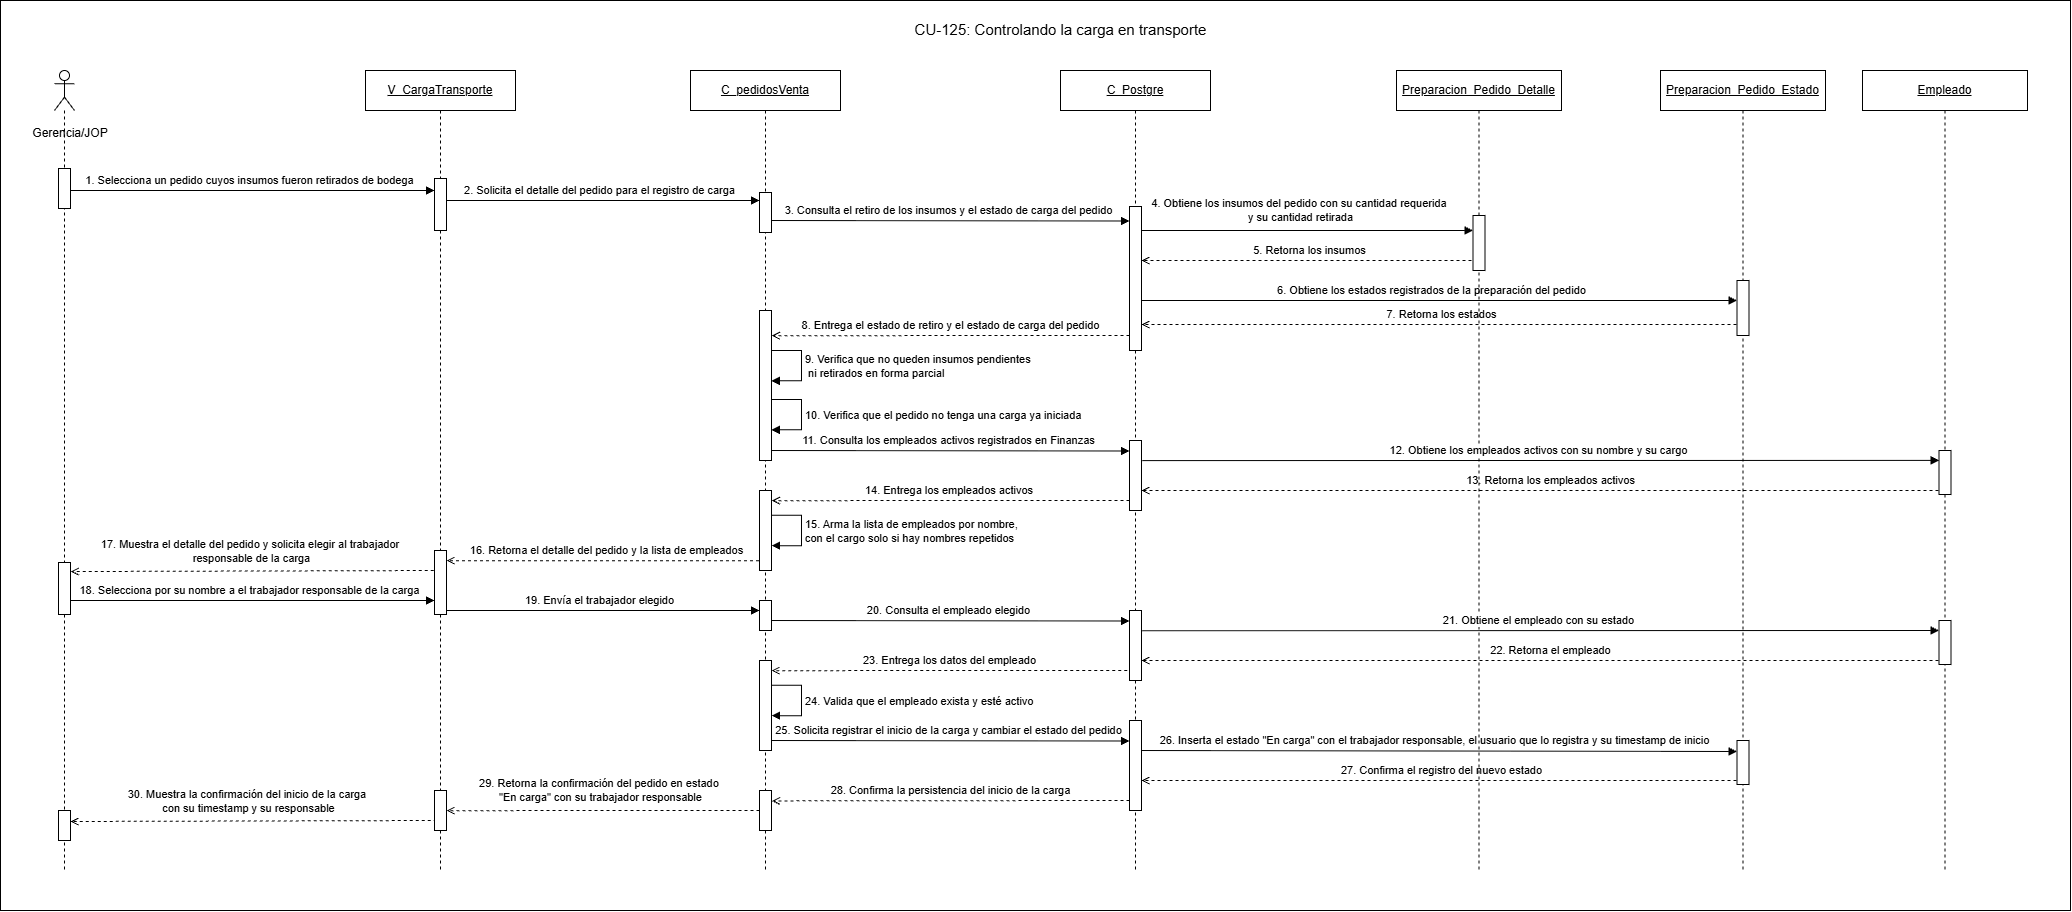

The diagram above was exported from draw.io. Its source (the exported page's mxGraphModel, read from the mxfile embedded in the PNG):
<mxGraphModel dx="3660" dy="1430" grid="1" gridSize="10" guides="1" tooltips="1" connect="1" arrows="1" fold="1" page="1" pageScale="1" pageWidth="827" pageHeight="1169" math="0" shadow="0">
  <root>
    <mxCell id="0" />
    <mxCell id="1" parent="0" />
    <mxCell id="d0MEDqnqnOEmU6Ou0Owy-1" parent="1" style="rounded=0;whiteSpace=wrap;html=1;" value="" vertex="1">
      <mxGeometry height="910" width="2070" x="40" y="170" as="geometry" />
    </mxCell>
    <mxCell id="QdMtWNC0PF3ypm31mGNt-41" edge="1" parent="1" style="rounded=0;html=1;endArrow=open;dashed=1;entryX=1.261;entryY=0.171;entryDx=0;entryDy=0;entryPerimeter=0;" value="30.&amp;nbsp;Muestra la confirmación del inicio de la carga&amp;nbsp;&lt;div&gt;con su timestamp y su responsable&lt;/div&gt;">
      <mxGeometry relative="1" x="0.0264" y="-20" as="geometry">
        <mxPoint as="offset" />
        <mxPoint x="476.3129885057474" y="990" as="sourcePoint" />
        <mxPoint x="110" y="991" as="targetPoint" />
      </mxGeometry>
    </mxCell>
    <mxCell id="QdMtWNC0PF3ypm31mGNt-38" edge="1" parent="1" style="rounded=0;html=1;endArrow=open;dashed=1;entryX=1.178;entryY=0.535;entryDx=0;entryDy=0;entryPerimeter=0;" value="29.&amp;nbsp;Retorna la confirmación del pedido en estado&amp;nbsp;&lt;div&gt;&quot;En carga&quot; con su trabajador responsable&lt;/div&gt;">
      <mxGeometry relative="1" x="0.0344" y="-20" as="geometry">
        <mxPoint as="offset" />
        <mxPoint x="805" y="980" as="sourcePoint" />
        <mxPoint x="486" y="980.1575000000003" as="targetPoint" />
      </mxGeometry>
    </mxCell>
    <mxCell id="QdMtWNC0PF3ypm31mGNt-35" edge="1" parent="1" source="QdMtWNC0PF3ypm31mGNt-1" style="rounded=0;html=1;endArrow=open;dashed=1;entryX=1.175;entryY=0.725;entryDx=0;entryDy=0;entryPerimeter=0;" value="27.&amp;nbsp;Confirma el registro del nuevo estado">
      <mxGeometry relative="1" y="-10" as="geometry">
        <mxPoint as="offset" />
        <mxPoint x="1734.9999999999998" y="950" as="sourcePoint" />
        <mxPoint x="1181" y="950.0199999999992" as="targetPoint" />
      </mxGeometry>
    </mxCell>
    <mxCell id="QdMtWNC0PF3ypm31mGNt-6" edge="1" parent="1" source="QdMtWNC0PF3ypm31mGNt-1" style="rounded=0;html=1;endArrow=open;dashed=1;entryX=1.175;entryY=0.725;entryDx=0;entryDy=0;entryPerimeter=0;" value="7.&amp;nbsp;Retorna los estados">
      <mxGeometry relative="1" y="-10" as="geometry">
        <mxPoint as="offset" />
        <mxPoint x="1735" y="494.00000000000045" as="sourcePoint" />
        <mxPoint x="1181.0000000000002" y="494.01999999999964" as="targetPoint" />
      </mxGeometry>
    </mxCell>
    <mxCell id="QdMtWNC0PF3ypm31mGNt-34" edge="1" parent="1" style="rounded=0;html=1;endArrow=block;endFill=1;entryX=0;entryY=0.25;entryDx=0;entryDy=0;" target="QdMtWNC0PF3ypm31mGNt-33" value="26.&amp;nbsp;Inserta el estado &quot;En carga&quot; con el trabajador responsable, el usuario que lo registra y su timestamp de inicio">
      <mxGeometry relative="1" x="-0.0057" y="10" as="geometry">
        <mxPoint as="offset" />
        <mxPoint x="1175" y="920" as="sourcePoint" />
        <mxPoint x="1736.5" y="920" as="targetPoint" />
      </mxGeometry>
    </mxCell>
    <mxCell id="QdMtWNC0PF3ypm31mGNt-31" edge="1" parent="1" style="rounded=0;html=1;endArrow=block;endFill=1;entryX=0;entryY=0.25;entryDx=0;entryDy=0;" value="25.&amp;nbsp;Solicita registrar el inicio de la carga y cambiar el estado del pedido">
      <mxGeometry relative="1" x="0.0028" y="10" as="geometry">
        <mxPoint as="offset" />
        <mxPoint x="804.5" y="910" as="sourcePoint" />
        <mxPoint x="1169" y="910.4999999999991" as="targetPoint" />
      </mxGeometry>
    </mxCell>
    <mxCell id="QdMtWNC0PF3ypm31mGNt-23" edge="1" parent="1" style="rounded=0;html=1;endArrow=block;endFill=1;entryX=0;entryY=0.25;entryDx=0;entryDy=0;" value="20.&amp;nbsp;Consulta el empleado elegido">
      <mxGeometry relative="1" x="0.0015" y="10" as="geometry">
        <mxPoint as="offset" />
        <mxPoint x="804.5" y="790" as="sourcePoint" />
        <mxPoint x="1169" y="790.4999999999991" as="targetPoint" />
      </mxGeometry>
    </mxCell>
    <mxCell id="QdMtWNC0PF3ypm31mGNt-21" edge="1" parent="1" style="rounded=0;html=1;endArrow=block;endFill=1;" value="19.&amp;nbsp;Envía el trabajador elegido">
      <mxGeometry relative="1" x="-0.0021" y="10" as="geometry">
        <mxPoint as="offset" />
        <mxPoint x="480" y="780" as="sourcePoint" />
        <mxPoint x="799.0033333333332" y="780.0000000000001" as="targetPoint" />
      </mxGeometry>
    </mxCell>
    <mxCell id="QdMtWNC0PF3ypm31mGNt-20" edge="1" parent="1" source="OzcYTzQlrOSOlaFpA1wu-10" style="rounded=0;html=1;endArrow=block;endFill=1;" value="18.&amp;nbsp;Selecciona por su nombre a el trabajador responsable de la carga">
      <mxGeometry relative="1" x="-0.0021" y="10" as="geometry">
        <mxPoint as="offset" />
        <mxPoint x="124" y="770" as="sourcePoint" />
        <mxPoint x="474" y="770.0000000000001" as="targetPoint" />
      </mxGeometry>
    </mxCell>
    <mxCell id="QdMtWNC0PF3ypm31mGNt-19" edge="1" parent="1" source="OzcYTzQlrOSOlaFpA1wu-27" style="rounded=0;html=1;endArrow=open;dashed=1;entryX=1.178;entryY=0.535;entryDx=0;entryDy=0;entryPerimeter=0;" value="16.&amp;nbsp;Retorna el detalle del pedido y la lista de empleados">
      <mxGeometry relative="1" x="0.0004" y="-10" as="geometry">
        <mxPoint as="offset" />
        <mxPoint x="841.868" y="730" as="sourcePoint" />
        <mxPoint x="486" y="730.1575000000003" as="targetPoint" />
      </mxGeometry>
    </mxCell>
    <mxCell id="QdMtWNC0PF3ypm31mGNt-15" edge="1" parent="1" style="rounded=0;html=1;endArrow=open;dashed=1;entryX=0.917;entryY=0.727;entryDx=0;entryDy=0;entryPerimeter=0;" value="13.&amp;nbsp;Retorna los empleados activos">
      <mxGeometry relative="1" x="-0.0187" y="-10" as="geometry">
        <mxPoint as="offset" />
        <mxPoint x="1984" y="660.0049999999997" as="sourcePoint" />
        <mxPoint x="1181.004" y="660.0049999999999" as="targetPoint" />
      </mxGeometry>
    </mxCell>
    <mxCell id="QdMtWNC0PF3ypm31mGNt-11" edge="1" parent="1" style="rounded=0;html=1;endArrow=block;endFill=1;entryX=0;entryY=0.25;entryDx=0;entryDy=0;" value="11.&amp;nbsp;Consulta los empleados activos registrados en Finanzas">
      <mxGeometry relative="1" x="0.0015" y="10" as="geometry">
        <mxPoint as="offset" />
        <mxPoint x="804.5" y="620" as="sourcePoint" />
        <mxPoint x="1169" y="620.4999999999991" as="targetPoint" />
      </mxGeometry>
    </mxCell>
    <mxCell id="QdMtWNC0PF3ypm31mGNt-4" edge="1" parent="1" style="rounded=0;html=1;endArrow=block;endFill=1;" value="6.&amp;nbsp;Obtiene los estados registrados de la preparación del pedido">
      <mxGeometry relative="1" x="-0.0057" y="10" as="geometry">
        <mxPoint as="offset" />
        <mxPoint x="1169.310344827586" y="470" as="sourcePoint" />
        <mxPoint x="1776.5" y="470" as="targetPoint" />
      </mxGeometry>
    </mxCell>
    <mxCell id="eXQo7twSvsaSOrZBXdvv-4" edge="1" parent="1" style="rounded=0;html=1;endArrow=block;endFill=1;" value="4. Obtiene los insumos del pedido con su cantidad requerida&amp;nbsp;&lt;div&gt;y su cantidad retirada&lt;/div&gt;">
      <mxGeometry relative="1" x="-0.0212" y="20" as="geometry">
        <mxPoint as="offset" />
        <mxPoint x="1174.6666666666667" y="400.00301310043676" as="sourcePoint" />
        <mxPoint x="1512.5" y="400.00301310043676" as="targetPoint" />
      </mxGeometry>
    </mxCell>
    <mxCell id="uPIs17SxJKnd0jnJIC3R-4" edge="1" parent="1" style="rounded=0;html=1;endArrow=open;dashed=1;entryX=1.025;entryY=0.174;entryDx=0;entryDy=0;entryPerimeter=0;" target="eXQo7twSvsaSOrZBXdvv-29" value="17.&amp;nbsp;Muestra el detalle del pedido y solicita elegir al trabajador&amp;nbsp;&lt;div&gt;responsable de la carga&lt;/div&gt;">
      <mxGeometry relative="1" x="0.0189" y="-20" as="geometry">
        <mxPoint as="offset" />
        <mxPoint x="479.3129885057474" y="740" as="sourcePoint" />
        <mxPoint x="130" y="740.24" as="targetPoint" />
      </mxGeometry>
    </mxCell>
    <mxCell id="eXQo7twSvsaSOrZBXdvv-3" edge="1" parent="1" style="rounded=0;html=1;endArrow=block;endFill=1;entryX=0;entryY=0.25;entryDx=0;entryDy=0;" value="3. Consulta el retiro de los insumos y el estado de carga del pedido">
      <mxGeometry relative="1" x="0.0015" y="10" as="geometry">
        <mxPoint as="offset" />
        <mxPoint x="804.5" y="390" as="sourcePoint" />
        <mxPoint x="1169" y="390.4999999999991" as="targetPoint" />
      </mxGeometry>
    </mxCell>
    <mxCell id="eXQo7twSvsaSOrZBXdvv-5" edge="1" parent="1" style="rounded=0;html=1;endArrow=open;dashed=1;entryX=1.083;entryY=0.714;entryDx=0;entryDy=0;entryPerimeter=0;" value="5. Retorna los insumos">
      <mxGeometry relative="1" y="-10" as="geometry">
        <mxPoint as="offset" />
        <mxPoint x="1517" y="429.996" as="sourcePoint" />
        <mxPoint x="1180.996" y="429.996" as="targetPoint" />
      </mxGeometry>
    </mxCell>
    <mxCell id="eXQo7twSvsaSOrZBXdvv-2" edge="1" parent="1" style="rounded=0;html=1;endArrow=block;endFill=1;" value="2. Solicita el detalle del pedido para el registro de carga">
      <mxGeometry relative="1" x="-0.0021" y="10" as="geometry">
        <mxPoint as="offset" />
        <mxPoint x="480" y="370" as="sourcePoint" />
        <mxPoint x="799.0033333333332" y="370.0000000000001" as="targetPoint" />
      </mxGeometry>
    </mxCell>
    <mxCell id="OzcYTzQlrOSOlaFpA1wu-27" parent="1" style="shape=umlLifeline;perimeter=lifelinePerimeter;whiteSpace=wrap;html=1;container=1;dropTarget=0;" value="&lt;u&gt;C_pedidosVenta&lt;/u&gt;" vertex="1">
      <mxGeometry height="800" width="150" x="730" y="240" as="geometry" />
    </mxCell>
    <mxCell id="OzcYTzQlrOSOlaFpA1wu-2" edge="1" parent="1" source="OzcYTzQlrOSOlaFpA1wu-10" style="rounded=0;html=1;endArrow=block;endFill=1;" value="1. Selecciona un pedido cuyos insumos fueron retirados de bodega">
      <mxGeometry relative="1" x="-0.0021" y="10" as="geometry">
        <mxPoint as="offset" />
        <mxPoint x="143.66666666666674" y="360" as="sourcePoint" />
        <mxPoint x="474" y="360.0000000000001" as="targetPoint" />
      </mxGeometry>
    </mxCell>
    <mxCell id="OzcYTzQlrOSOlaFpA1wu-10" parent="1" style="shape=umlLifeline;perimeter=lifelinePerimeter;whiteSpace=wrap;html=1;container=1;dropTarget=0;collapsible=0;recursiveResize=0;outlineConnect=0;portConstraint=eastwest;newEdgeStyle={&quot;curved&quot;:0,&quot;rounded&quot;:0};participant=umlActor;" value="" vertex="1">
      <mxGeometry height="800" width="20" x="94" y="240" as="geometry" />
    </mxCell>
    <mxCell id="OzcYTzQlrOSOlaFpA1wu-11" parent="1" style="fillColor=#ffffff;strokeColor=#000000" vertex="1">
      <mxGeometry height="40" width="12" x="98" y="338" as="geometry" />
    </mxCell>
    <mxCell id="OzcYTzQlrOSOlaFpA1wu-14" parent="1" style="text;html=1;whiteSpace=wrap;strokeColor=none;fillColor=none;align=center;verticalAlign=middle;rounded=0;" value="Gerencia/JOP" vertex="1">
      <mxGeometry height="30" width="60" x="80" y="288" as="geometry" />
    </mxCell>
    <mxCell id="OzcYTzQlrOSOlaFpA1wu-18" parent="1" style="shape=umlLifeline;perimeter=lifelinePerimeter;whiteSpace=wrap;html=1;container=1;dropTarget=0" value="&lt;u&gt;C_Postgre&lt;/u&gt;" vertex="1">
      <mxGeometry height="800" width="150" x="1100" y="240" as="geometry" />
    </mxCell>
    <mxCell id="OzcYTzQlrOSOlaFpA1wu-22" parent="1" style="fillColor=#ffffff;strokeColor=#000000" vertex="1">
      <mxGeometry height="40" width="12" x="799" y="362" as="geometry" />
    </mxCell>
    <mxCell id="OzcYTzQlrOSOlaFpA1wu-24" parent="1" style="shape=umlLifeline;perimeter=lifelinePerimeter;whiteSpace=wrap;html=1;container=1;dropTarget=0;" value="&lt;u&gt;V_CargaTransporte&lt;/u&gt;" vertex="1">
      <mxGeometry height="800" width="150" x="405" y="240" as="geometry" />
    </mxCell>
    <mxCell id="OzcYTzQlrOSOlaFpA1wu-25" parent="1" style="fillColor=#ffffff;strokeColor=#000000" vertex="1">
      <mxGeometry height="52" width="12" x="474" y="348" as="geometry" />
    </mxCell>
    <mxCell id="1Yhnj_wOcT1IclhnVDDp-1" parent="1" style="shape=umlLifeline;perimeter=lifelinePerimeter;whiteSpace=wrap;html=1;container=1;dropTarget=0" value="&lt;u&gt;Preparacion_Pedido_Detalle&lt;/u&gt;" vertex="1">
      <mxGeometry height="800" width="165" x="1436" y="240" as="geometry" />
    </mxCell>
    <mxCell id="1Yhnj_wOcT1IclhnVDDp-5" parent="1" style="fillColor=#ffffff;strokeColor=#000000" vertex="1">
      <mxGeometry height="144" width="12" x="1169" y="376" as="geometry" />
    </mxCell>
    <mxCell id="cBHN9LfRHxzjqxhNy-5d-2" parent="1" style="fillColor=#ffffff;strokeColor=#000000" vertex="1">
      <mxGeometry height="55" width="12" x="1512.5" y="385" as="geometry" />
    </mxCell>
    <mxCell id="R1dFlx97Qt3iOsqK2Q-V-1" parent="1" style="text;html=1;strokeColor=none;fillColor=none;align=center;verticalAlign=middle;fontSize=18;fontStyle=1" value="&lt;div&gt;&lt;span style=&quot;font-weight: 400;&quot;&gt;&lt;font style=&quot;font-size: 15px;&quot;&gt;CU-125: Controlando la carga en transporte&lt;/font&gt;&lt;/span&gt;&lt;/div&gt;&lt;div&gt;&lt;br&gt;&lt;/div&gt;" vertex="1">
      <mxGeometry height="40" width="500" x="850" y="190" as="geometry" />
    </mxCell>
    <mxCell id="eXQo7twSvsaSOrZBXdvv-15" parent="1" style="fillColor=#ffffff;strokeColor=#000000" vertex="1">
      <mxGeometry height="150" width="12" x="799" y="480" as="geometry" />
    </mxCell>
    <mxCell id="eXQo7twSvsaSOrZBXdvv-26" parent="1" style="fillColor=#ffffff;strokeColor=#000000" vertex="1">
      <mxGeometry height="64" width="12" x="474" y="720" as="geometry" />
    </mxCell>
    <mxCell id="eXQo7twSvsaSOrZBXdvv-29" parent="1" style="fillColor=#ffffff;strokeColor=#000000" vertex="1">
      <mxGeometry height="52" width="12" x="98" y="732" as="geometry" />
    </mxCell>
    <mxCell id="QdMtWNC0PF3ypm31mGNt-1" parent="1" style="shape=umlLifeline;perimeter=lifelinePerimeter;whiteSpace=wrap;html=1;container=1;dropTarget=0" value="&lt;u&gt;Preparacion_Pedido_Estado&lt;/u&gt;" vertex="1">
      <mxGeometry height="800" width="165" x="1700" y="240" as="geometry" />
    </mxCell>
    <mxCell id="QdMtWNC0PF3ypm31mGNt-2" parent="1" style="shape=umlLifeline;perimeter=lifelinePerimeter;whiteSpace=wrap;html=1;container=1;dropTarget=0" value="&lt;u&gt;Empleado&lt;/u&gt;" vertex="1">
      <mxGeometry height="800" width="165" x="1902" y="240" as="geometry" />
    </mxCell>
    <mxCell id="QdMtWNC0PF3ypm31mGNt-5" parent="1" style="fillColor=#ffffff;strokeColor=#000000" vertex="1">
      <mxGeometry height="55" width="12" x="1776.5" y="450" as="geometry" />
    </mxCell>
    <mxCell id="QdMtWNC0PF3ypm31mGNt-7" edge="1" parent="1" style="rounded=0;html=1;endArrow=open;dashed=1;entryX=1.036;entryY=0.168;entryDx=0;entryDy=0;entryPerimeter=0;" target="eXQo7twSvsaSOrZBXdvv-15" value="8.&amp;nbsp;Entrega el estado de retiro y el estado de carga del pedido">
      <mxGeometry relative="1" y="-10" as="geometry">
        <mxPoint as="offset" />
        <mxPoint x="1169.004" y="505" as="sourcePoint" />
        <mxPoint x="813.136" y="505.15750000000025" as="targetPoint" />
      </mxGeometry>
    </mxCell>
    <mxCell id="QdMtWNC0PF3ypm31mGNt-9" edge="1" parent="1" style="html=1;align=left;spacingLeft=2;endArrow=block;rounded=0;edgeStyle=orthogonalEdgeStyle;curved=0;rounded=0;entryX=0.99;entryY=0.795;entryDx=0;entryDy=0;entryPerimeter=0;" value="9.&amp;nbsp;Verifica que no queden insumos pendientes&lt;div&gt;&amp;nbsp;ni retirados en forma parcial&lt;/div&gt;">
      <mxGeometry relative="1" x="0.0074" as="geometry">
        <mxPoint as="offset" />
        <Array as="points">
          <mxPoint x="841.1199999999999" y="520" />
          <mxPoint x="841.1199999999999" y="550.3" />
        </Array>
        <mxPoint x="811.1199999999999" y="520" as="sourcePoint" />
        <mxPoint x="811" y="550.3274999999999" as="targetPoint" />
      </mxGeometry>
    </mxCell>
    <mxCell id="QdMtWNC0PF3ypm31mGNt-10" edge="1" parent="1" style="html=1;align=left;spacingLeft=2;endArrow=block;rounded=0;edgeStyle=orthogonalEdgeStyle;curved=0;rounded=0;entryX=0.99;entryY=0.795;entryDx=0;entryDy=0;entryPerimeter=0;" value="10.&amp;nbsp;Verifica que el pedido no tenga una carga ya iniciada">
      <mxGeometry relative="1" x="0.0074" as="geometry">
        <mxPoint as="offset" />
        <Array as="points">
          <mxPoint x="841.1199999999999" y="569" />
          <mxPoint x="841.1199999999999" y="599.3" />
        </Array>
        <mxPoint x="811.1199999999999" y="569" as="sourcePoint" />
        <mxPoint x="811" y="599.3274999999999" as="targetPoint" />
      </mxGeometry>
    </mxCell>
    <mxCell id="QdMtWNC0PF3ypm31mGNt-12" parent="1" style="fillColor=#ffffff;strokeColor=#000000" vertex="1">
      <mxGeometry height="70" width="12" x="1169" y="610" as="geometry" />
    </mxCell>
    <mxCell id="QdMtWNC0PF3ypm31mGNt-13" edge="1" parent="1" style="rounded=0;html=1;endArrow=block;endFill=1;entryX=-0.063;entryY=0.211;entryDx=0;entryDy=0;entryPerimeter=0;" value="12.&amp;nbsp;Obtiene los empleados activos con su nombre y su cargo">
      <mxGeometry relative="1" x="-0.0057" y="10" as="geometry">
        <mxPoint as="offset" />
        <mxPoint x="1181.76" y="630.1" as="sourcePoint" />
        <mxPoint x="1978.5040000000001" y="629.8840000000004" as="targetPoint" />
      </mxGeometry>
    </mxCell>
    <mxCell id="QdMtWNC0PF3ypm31mGNt-14" parent="1" style="fillColor=#ffffff;strokeColor=#000000" vertex="1">
      <mxGeometry height="44" width="12" x="1978.5" y="620" as="geometry" />
    </mxCell>
    <mxCell id="QdMtWNC0PF3ypm31mGNt-16" edge="1" parent="1" style="rounded=0;html=1;endArrow=open;dashed=1;entryX=1.04;entryY=0.127;entryDx=0;entryDy=0;entryPerimeter=0;" target="QdMtWNC0PF3ypm31mGNt-17" value="14.&amp;nbsp;Entrega los empleados activos&amp;nbsp;">
      <mxGeometry relative="1" y="-10" as="geometry">
        <mxPoint as="offset" />
        <mxPoint x="1168.998" y="670" as="sourcePoint" />
        <mxPoint x="813.13" y="670.1575000000003" as="targetPoint" />
      </mxGeometry>
    </mxCell>
    <mxCell id="QdMtWNC0PF3ypm31mGNt-17" parent="1" style="fillColor=#ffffff;strokeColor=#000000" vertex="1">
      <mxGeometry height="80" width="12" x="799" y="660" as="geometry" />
    </mxCell>
    <mxCell id="QdMtWNC0PF3ypm31mGNt-18" edge="1" parent="1" style="html=1;align=left;spacingLeft=2;endArrow=block;rounded=0;edgeStyle=orthogonalEdgeStyle;curved=0;rounded=0;entryX=0.99;entryY=0.795;entryDx=0;entryDy=0;entryPerimeter=0;" value="15.&amp;nbsp;Arma la lista de empleados por nombre,&lt;div&gt;con el cargo solo si hay nombres repetidos&lt;/div&gt;">
      <mxGeometry relative="1" x="0.0074" as="geometry">
        <mxPoint as="offset" />
        <Array as="points">
          <mxPoint x="841.1199999999999" y="684.83" />
          <mxPoint x="841.1199999999999" y="715.13" />
        </Array>
        <mxPoint x="811.1199999999999" y="684.83" as="sourcePoint" />
        <mxPoint x="811" y="715.1574999999999" as="targetPoint" />
      </mxGeometry>
    </mxCell>
    <mxCell id="QdMtWNC0PF3ypm31mGNt-22" parent="1" style="fillColor=#ffffff;strokeColor=#000000" vertex="1">
      <mxGeometry height="30" width="12" x="799" y="770" as="geometry" />
    </mxCell>
    <mxCell id="QdMtWNC0PF3ypm31mGNt-24" parent="1" style="fillColor=#ffffff;strokeColor=#000000" vertex="1">
      <mxGeometry height="70" width="12" x="1169" y="780" as="geometry" />
    </mxCell>
    <mxCell id="QdMtWNC0PF3ypm31mGNt-25" edge="1" parent="1" style="rounded=0;html=1;endArrow=block;endFill=1;entryX=-0.063;entryY=0.211;entryDx=0;entryDy=0;entryPerimeter=0;" value="21.&amp;nbsp;Obtiene el empleado con su estado">
      <mxGeometry relative="1" x="-0.0057" y="10" as="geometry">
        <mxPoint as="offset" />
        <mxPoint x="1181.76" y="800.2159999999997" as="sourcePoint" />
        <mxPoint x="1978.5040000000001" y="800" as="targetPoint" />
      </mxGeometry>
    </mxCell>
    <mxCell id="QdMtWNC0PF3ypm31mGNt-26" edge="1" parent="1" style="rounded=0;html=1;endArrow=open;dashed=1;entryX=0.917;entryY=0.727;entryDx=0;entryDy=0;entryPerimeter=0;" value="22.&amp;nbsp;Retorna el empleado">
      <mxGeometry relative="1" x="-0.0187" y="-10" as="geometry">
        <mxPoint as="offset" />
        <mxPoint x="1983.996" y="830.0150000000001" as="sourcePoint" />
        <mxPoint x="1181" y="830" as="targetPoint" />
      </mxGeometry>
    </mxCell>
    <mxCell id="QdMtWNC0PF3ypm31mGNt-27" parent="1" style="fillColor=#ffffff;strokeColor=#000000" vertex="1">
      <mxGeometry height="44" width="12" x="1978.5" y="790" as="geometry" />
    </mxCell>
    <mxCell id="QdMtWNC0PF3ypm31mGNt-28" parent="1" style="fillColor=#ffffff;strokeColor=#000000" vertex="1">
      <mxGeometry height="90" width="12" x="799" y="830" as="geometry" />
    </mxCell>
    <mxCell id="QdMtWNC0PF3ypm31mGNt-29" edge="1" parent="1" style="rounded=0;html=1;endArrow=open;dashed=1;entryX=1.178;entryY=0.535;entryDx=0;entryDy=0;entryPerimeter=0;" value="23.&amp;nbsp;Entrega los datos del empleado">
      <mxGeometry relative="1" y="-10" as="geometry">
        <mxPoint as="offset" />
        <mxPoint x="1166.868" y="840" as="sourcePoint" />
        <mxPoint x="811" y="840.1575000000003" as="targetPoint" />
      </mxGeometry>
    </mxCell>
    <mxCell id="QdMtWNC0PF3ypm31mGNt-30" edge="1" parent="1" style="html=1;align=left;spacingLeft=2;endArrow=block;rounded=0;edgeStyle=orthogonalEdgeStyle;curved=0;rounded=0;entryX=0.99;entryY=0.795;entryDx=0;entryDy=0;entryPerimeter=0;" value="24.&amp;nbsp;Valida que el empleado exista y esté activo">
      <mxGeometry relative="1" x="0.0102" as="geometry">
        <mxPoint as="offset" />
        <Array as="points">
          <mxPoint x="841.1199999999999" y="854.84" />
          <mxPoint x="841.1199999999999" y="885.14" />
        </Array>
        <mxPoint x="811.1199999999999" y="854.84" as="sourcePoint" />
        <mxPoint x="811" y="885.1674999999999" as="targetPoint" />
      </mxGeometry>
    </mxCell>
    <mxCell id="QdMtWNC0PF3ypm31mGNt-32" parent="1" style="fillColor=#ffffff;strokeColor=#000000" vertex="1">
      <mxGeometry height="90" width="12" x="1169" y="890" as="geometry" />
    </mxCell>
    <mxCell id="QdMtWNC0PF3ypm31mGNt-33" parent="1" style="fillColor=#ffffff;strokeColor=#000000" vertex="1">
      <mxGeometry height="44" width="12" x="1776.5" y="910" as="geometry" />
    </mxCell>
    <mxCell id="QdMtWNC0PF3ypm31mGNt-36" edge="1" parent="1" style="rounded=0;html=1;endArrow=open;dashed=1;entryX=1.033;entryY=0.26;entryDx=0;entryDy=0;entryPerimeter=0;" target="QdMtWNC0PF3ypm31mGNt-37" value="28.&amp;nbsp;Confirma la persistencia del inicio de la carga">
      <mxGeometry relative="1" x="0.0004" y="-10" as="geometry">
        <mxPoint as="offset" />
        <mxPoint x="1168.998" y="970" as="sourcePoint" />
        <mxPoint x="813.13" y="970.1575000000003" as="targetPoint" />
      </mxGeometry>
    </mxCell>
    <mxCell id="QdMtWNC0PF3ypm31mGNt-37" parent="1" style="fillColor=#ffffff;strokeColor=#000000" vertex="1">
      <mxGeometry height="40" width="12" x="799" y="960" as="geometry" />
    </mxCell>
    <mxCell id="QdMtWNC0PF3ypm31mGNt-39" parent="1" style="fillColor=#ffffff;strokeColor=#000000" vertex="1">
      <mxGeometry height="40" width="12" x="474" y="960" as="geometry" />
    </mxCell>
    <mxCell id="QdMtWNC0PF3ypm31mGNt-40" parent="1" style="fillColor=#ffffff;strokeColor=#000000" vertex="1">
      <mxGeometry height="30" width="12" x="98" y="980" as="geometry" />
    </mxCell>
  </root>
</mxGraphModel>